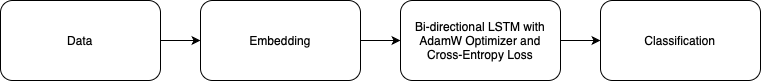

The diagram above was exported from draw.io. Its source (the exported page's mxGraphModel, read from the mxfile embedded in the PNG):
<mxGraphModel dx="1026" dy="692" grid="1" gridSize="10" guides="1" tooltips="1" connect="1" arrows="1" fold="1" page="1" pageScale="1" pageWidth="850" pageHeight="1100" math="0" shadow="0">
  <root>
    <mxCell id="0" />
    <mxCell id="1" parent="0" />
    <mxCell id="J2sgMwvwen_zJMoZGPPI-11" style="edgeStyle=orthogonalEdgeStyle;rounded=0;orthogonalLoop=1;jettySize=auto;html=1;exitX=1;exitY=0.5;exitDx=0;exitDy=0;entryX=0;entryY=0.5;entryDx=0;entryDy=0;" edge="1" parent="1" source="J2sgMwvwen_zJMoZGPPI-4" target="J2sgMwvwen_zJMoZGPPI-7">
      <mxGeometry relative="1" as="geometry" />
    </mxCell>
    <mxCell id="J2sgMwvwen_zJMoZGPPI-4" value="Bi-directional LSTM with AdamW Optimizer and Cross-Entropy Loss" style="rounded=1;whiteSpace=wrap;html=1;" vertex="1" parent="1">
      <mxGeometry x="440" y="300" width="160" height="80" as="geometry" />
    </mxCell>
    <mxCell id="J2sgMwvwen_zJMoZGPPI-5" value="Embedding" style="rounded=1;whiteSpace=wrap;html=1;" vertex="1" parent="1">
      <mxGeometry x="240" y="300" width="160" height="80" as="geometry" />
    </mxCell>
    <mxCell id="J2sgMwvwen_zJMoZGPPI-6" value="Data" style="rounded=1;whiteSpace=wrap;html=1;" vertex="1" parent="1">
      <mxGeometry x="40" y="300" width="160" height="80" as="geometry" />
    </mxCell>
    <mxCell id="J2sgMwvwen_zJMoZGPPI-7" value="Classification" style="rounded=1;whiteSpace=wrap;html=1;" vertex="1" parent="1">
      <mxGeometry x="640" y="300" width="160" height="80" as="geometry" />
    </mxCell>
    <mxCell id="J2sgMwvwen_zJMoZGPPI-8" value="" style="endArrow=classic;html=1;rounded=0;exitX=1;exitY=0.5;exitDx=0;exitDy=0;entryX=0;entryY=0.5;entryDx=0;entryDy=0;" edge="1" parent="1" source="J2sgMwvwen_zJMoZGPPI-6" target="J2sgMwvwen_zJMoZGPPI-5">
      <mxGeometry width="50" height="50" relative="1" as="geometry">
        <mxPoint x="440" y="380" as="sourcePoint" />
        <mxPoint x="230" y="340" as="targetPoint" />
      </mxGeometry>
    </mxCell>
    <mxCell id="J2sgMwvwen_zJMoZGPPI-10" value="" style="endArrow=classic;html=1;rounded=0;entryX=0;entryY=0.5;entryDx=0;entryDy=0;" edge="1" parent="1" source="J2sgMwvwen_zJMoZGPPI-5" target="J2sgMwvwen_zJMoZGPPI-4">
      <mxGeometry width="50" height="50" relative="1" as="geometry">
        <mxPoint x="210" y="350" as="sourcePoint" />
        <mxPoint x="250" y="350" as="targetPoint" />
      </mxGeometry>
    </mxCell>
  </root>
</mxGraphModel>